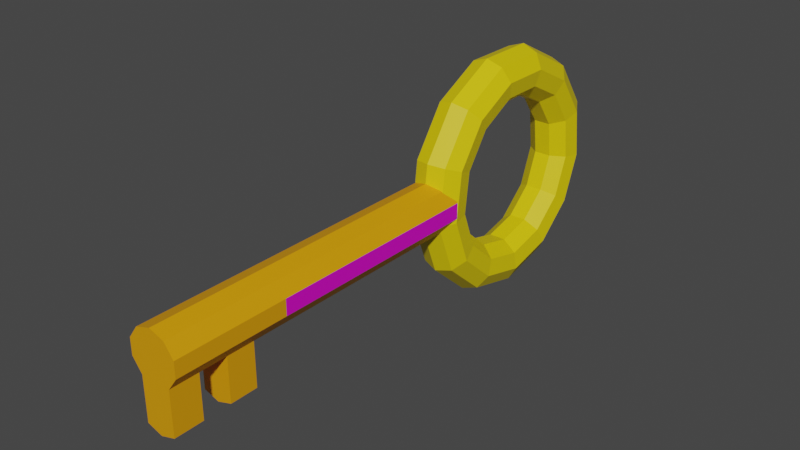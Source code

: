 # Source: key.blend  (saved by Blender 2.91.10; exported with 4.5.12 LTS)
import bpy
from mathutils import Matrix  # noqa: F401  (used for matrix-valued properties, if any)

bpy.ops.wm.read_factory_settings(use_empty=True)
scene = bpy.context.scene
scene.name = 'Scene'

# ---- collections
col_collection = bpy.data.collections.new('Collection'); scene.collection.children.link(col_collection)

# ---- materials (node trees are filled in below, after node groups)
mat_material_002 = bpy.data.materials.new('Material.002')
mat_material_002.use_transparent_shadow = False
mat_material_003 = bpy.data.materials.new('Material.003')
mat_material_003.use_transparent_shadow = False
mat_material_001 = bpy.data.materials.new('Material.001')
mat_material_001.use_transparent_shadow = False

# ---- material node trees
mat_material_002.use_nodes = True; mat_material_002.node_tree.nodes.clear()
_N = mat_material_002.node_tree.nodes; _L = mat_material_002.node_tree.links
n0 = _N.new('ShaderNodeBsdfPrincipled'); n0.name = 'Principled BSDF'; n0.location = (10, 300)
n0.distribution = 'GGX'
n0.subsurface_method = 'BURLEY'
n0.inputs[0].default_value = (0.8, 0.3324, 0.0, 1.0)
n0.inputs[3].default_value = 1.45
n0.inputs[27].default_value = (0.0, 0.0, 0.0, 1.0)
n0.inputs[28].default_value = 1.0
n1 = _N.new('ShaderNodeOutputMaterial'); n1.name = 'Material Output'; n1.location = (300, 300)
_L.new(n0.outputs[0], n1.inputs[0])
n1.is_active_output = True
mat_material_003.use_nodes = True; mat_material_003.node_tree.nodes.clear()
_N = mat_material_003.node_tree.nodes; _L = mat_material_003.node_tree.links
n0 = _N.new('ShaderNodeBsdfPrincipled'); n0.name = 'Principled BSDF'; n0.location = (10, 300)
n0.distribution = 'GGX'
n0.subsurface_method = 'BURLEY'
n0.inputs[0].default_value = (0.8, 0.0, 0.6192, 1.0)
n0.inputs[3].default_value = 1.45
n0.inputs[27].default_value = (0.0, 0.0, 0.0, 1.0)
n0.inputs[28].default_value = 1.0
n1 = _N.new('ShaderNodeOutputMaterial'); n1.name = 'Material Output'; n1.location = (300, 300)
_L.new(n0.outputs[0], n1.inputs[0])
n1.is_active_output = True
mat_material_001.use_nodes = True; mat_material_001.node_tree.nodes.clear()
_N = mat_material_001.node_tree.nodes; _L = mat_material_001.node_tree.links
n0 = _N.new('ShaderNodeBsdfPrincipled'); n0.name = 'Principled BSDF'; n0.location = (10, 300)
n0.distribution = 'GGX'
n0.subsurface_method = 'BURLEY'
n0.inputs[0].default_value = (0.8, 0.6158, 0.0, 1.0)
n0.inputs[3].default_value = 1.45
n0.inputs[27].default_value = (0.0, 0.0, 0.0, 1.0)
n0.inputs[28].default_value = 1.0
n1 = _N.new('ShaderNodeOutputMaterial'); n1.name = 'Material Output'; n1.location = (300, 300)
_L.new(n0.outputs[0], n1.inputs[0])
n1.is_active_output = True

# ---- world
world_world = bpy.data.worlds.new('World'); scene.world = world_world
world_world.use_nodes = True; world_world.node_tree.nodes.clear()
_N = world_world.node_tree.nodes; _L = world_world.node_tree.links
n0 = _N.new('ShaderNodeOutputWorld'); n0.name = 'World Output'; n0.location = (300, 300)
n1 = _N.new('ShaderNodeBackground'); n1.name = 'Background'; n1.location = (10, 300)
n1.inputs[0].default_value = (0.05088, 0.05088, 0.05088, 1.0)
_L.new(n1.outputs[0], n0.inputs[0])
n0.is_active_output = True
world_world.color = (0.05088, 0.05088, 0.05088)
world_world.use_sun_shadow = False
world_world.sun_shadow_jitter_overblur = 0.0

# ---- meshes
me_cylinder = bpy.data.meshes.new('Cylinder')
me_cylinder.from_pydata([(0.0, 0.4, -2.0), (0.0, 0.4, 1.407), (0.2351, 0.3236, -2.0), (0.2351, 0.3236, 1.407), (0.3804, 0.1236, -2.0), (0.3804, 0.1236, 1.407), (0.3804, -0.1236, -2.0), (0.3804, -0.1236, 1.407), (0.2351, -0.3236, -2.0), (0.2351, -0.3236, 1.407), (-3.497e-08, -0.4, -2.0), (-3.497e-08, -0.4, 1.407), (-0.2351, -0.3236, -2.0), (-0.2351, -0.3236, 1.407), (-0.3804, -0.1236, -2.0), (-0.3804, -0.1236, 1.407), (-0.3804, 0.1236, -2.0), (-0.3804, 0.1236, 1.407), (-0.2351, 0.3236, -2.0), (-0.2351, 0.3236, 1.407), (0.2351, 0.3236, 1.833), (0.0, 0.4, 1.833), (0.3804, 0.1236, 1.833), (0.3804, -0.1236, 1.833), (0.2351, -0.3236, 1.833), (-3.497e-08, -0.4, 1.833), (-0.2351, -0.3236, 1.833), (-0.3804, -0.1236, 1.833), (-0.3804, 0.1236, 1.833), (-0.2351, 0.3236, 1.833), (0.2351, 0.3236, 2.264), (0.0, 0.4, 2.264), (0.3804, 0.1236, 2.264), (0.3804, -0.1236, 2.264), (0.2351, -0.3236, 2.264), (-3.497e-08, -0.4, 2.264), (-0.2351, -0.3236, 2.264), (-0.3804, -0.1236, 2.264), (-0.3804, 0.1236, 2.264), (-0.2351, 0.3236, 2.264), (0.2351, 0.3236, 2.691), (5.409e-08, 0.4, 2.691), (0.3804, 0.1236, 2.691), (0.3804, -0.1236, 2.691), (0.2351, -0.3236, 2.691), (1.912e-08, -0.4, 2.691), (-0.2351, -0.3236, 2.691), (-0.3804, -0.1236, 2.691), (-0.3804, 0.1236, 2.691), (-0.2351, 0.3236, 2.691), (0.2351, 0.3236, 3.137), (-5.897e-08, 0.4, 3.137), (0.3804, 0.1236, 3.137), (0.3804, -0.1236, 3.137), (0.2351, -0.3236, 3.137), (-9.394e-08, -0.4, 3.137), (-0.2351, -0.3236, 3.137), (-0.3804, -0.1236, 3.137), (-0.3804, 0.1236, 3.137), (-0.2351, 0.3236, 3.137), (-7.779e-08, -1.083, 1.833), (0.2351, -1.007, 1.833), (-0.2351, -1.007, 1.833), (-7.779e-08, -1.083, 2.264), (0.2351, -1.007, 2.264), (-0.2351, -1.007, 2.264), (-2.37e-08, -1.083, 2.691), (0.2351, -1.007, 2.691), (-0.2351, -1.007, 2.691), (-1.368e-07, -1.083, 3.137), (0.2351, -1.007, 3.137), (-0.2351, -1.007, 3.137), (-8.461e-08, -1.936, -3.593), (0.2488, -1.845, -3.593), (0.3813, -1.616, -3.593), (0.3353, -1.355, -3.593), (0.1324, -1.185, -3.593), (-0.1324, -1.185, -3.593), (-0.3353, -1.355, -3.593), (-0.3813, -1.616, -3.593), (-0.2488, -1.845, -3.593), (-7.492e-08, -1.714, -4.492), (0.2488, -1.634, -4.45), (0.3813, -1.431, -4.344), (0.3353, -1.2, -4.222), (0.1324, -1.049, -4.143), (-0.1324, -1.049, -4.143), (-0.3353, -1.2, -4.222), (-0.3813, -1.431, -4.344), (-0.2488, -1.634, -4.45), (-4.806e-08, -1.1, -5.186), (0.2488, -1.048, -5.111), (0.3813, -0.9179, -4.922), (0.3353, -0.7697, -4.708), (0.1324, -0.673, -4.568), (-0.1324, -0.673, -4.568), (-0.3353, -0.7697, -4.708), (-0.3813, -0.9179, -4.922), (-0.2488, -1.048, -5.111), (-1.02e-08, -0.2333, -5.514), (0.2488, -0.2224, -5.424), (0.3813, -0.1948, -5.197), (0.3353, -0.1633, -4.938), (0.1324, -0.1428, -4.769), (-0.1324, -0.1428, -4.769), (-0.3353, -0.1633, -4.938), (-0.3813, -0.1948, -5.197), (-0.2488, -0.2224, -5.424), (3e-08, 0.6864, -5.403), (0.2488, 0.6543, -5.318), (0.3813, 0.573, -5.103), (0.3353, 0.4805, -4.86), (0.1324, 0.4201, -4.7), (-0.1324, 0.4201, -4.7), (-0.3353, 0.4805, -4.86), (-0.3813, 0.573, -5.103), (-0.2488, 0.6543, -5.318), (6.333e-08, 1.449, -4.876), (0.2488, 1.381, -4.816), (0.3813, 1.209, -4.664), (0.3353, 1.014, -4.491), (0.1324, 0.8868, -4.378), (-0.1324, 0.8868, -4.378), (-0.3353, 1.014, -4.491), (-0.3813, 1.209, -4.664), (-0.2488, 1.381, -4.816), (8.215e-08, 1.879, -4.056), (0.2488, 1.791, -4.034), (0.3813, 1.569, -3.979), (0.3353, 1.316, -3.917), (0.1324, 1.15, -3.876), (-0.1324, 1.15, -3.876), (-0.3353, 1.316, -3.917), (-0.3813, 1.569, -3.979), (-0.2488, 1.791, -4.034), (8.215e-08, 1.879, -3.129), (0.2488, 1.791, -3.151), (0.3813, 1.569, -3.206), (0.3353, 1.316, -3.268), (0.1324, 1.15, -3.309), (-0.1324, 1.15, -3.309), (-0.3353, 1.316, -3.268), (-0.3813, 1.569, -3.206), (-0.2488, 1.791, -3.151), (6.333e-08, 1.449, -2.309), (0.2488, 1.381, -2.369), (0.3813, 1.209, -2.521), (0.3353, 1.014, -2.694), (0.1324, 0.8868, -2.807), (-0.1324, 0.8868, -2.807), (-0.3353, 1.014, -2.694), (-0.3813, 1.209, -2.521), (-0.2488, 1.381, -2.369), (3e-08, 0.6864, -1.783), (0.2488, 0.6543, -1.867), (0.3813, 0.573, -2.082), (0.3353, 0.4805, -2.326), (0.1324, 0.4201, -2.485), (-0.1324, 0.4201, -2.485), (-0.3353, 0.4805, -2.326), (-0.3813, 0.573, -2.082), (-0.2488, 0.6543, -1.867), (-1.02e-08, -0.2333, -1.671), (0.2488, -0.2224, -1.761), (0.3813, -0.1948, -1.989), (0.3353, -0.1633, -2.248), (0.1324, -0.1428, -2.417), (-0.1324, -0.1428, -2.417), (-0.3353, -0.1633, -2.248), (-0.3813, -0.1948, -1.989), (-0.2488, -0.2224, -1.761), (-4.806e-08, -1.1, -2.0), (0.2488, -1.048, -2.074), (0.3813, -0.9179, -2.263), (0.3353, -0.7697, -2.478), (0.1324, -0.673, -2.618), (-0.1324, -0.673, -2.618), (-0.3353, -0.7697, -2.478), (-0.3813, -0.9179, -2.263), (-0.2488, -1.048, -2.074), (-7.492e-08, -1.714, -2.693), (0.2488, -1.634, -2.735), (0.3813, -1.431, -2.842), (0.3353, -1.2, -2.963), (0.1324, -1.049, -3.042), (-0.1324, -1.049, -3.042), (-0.3353, -1.2, -2.963), (-0.3813, -1.431, -2.842), (-0.2488, -1.634, -2.735)], [], [(0, 1, 3, 2), (2, 3, 5, 4), (4, 5, 7, 6), (6, 7, 9, 8), (8, 9, 11, 10), (10, 11, 13, 12), (12, 13, 15, 14), (14, 15, 17, 16), (5, 3, 20, 22), (16, 17, 19, 18), (18, 19, 1, 0), (0, 2, 4, 6, 8, 10, 12, 14, 16, 18), (23, 22, 32, 33), (1, 19, 29, 21), (19, 17, 28, 29), (17, 15, 27, 28), (15, 13, 26, 27), (13, 11, 25, 26), (11, 9, 24, 25), (9, 7, 23, 24), (3, 1, 21, 20), (7, 5, 22, 23), (37, 36, 46, 47), (21, 29, 39, 31), (27, 26, 36, 37), (24, 23, 33, 34), (20, 21, 31, 30), (28, 27, 37, 38), (45, 44, 67, 66), (22, 20, 30, 32), (29, 28, 38, 39), (44, 54, 70, 67), (44, 43, 53, 54), (34, 33, 43, 44), (30, 31, 41, 40), (38, 37, 47, 48), (35, 34, 44, 45), (32, 30, 40, 42), (39, 38, 48, 49), (36, 35, 45, 46), (33, 32, 42, 43), (31, 39, 49, 41), (50, 51, 59, 58, 57, 56, 55, 54, 53, 52), (40, 41, 51, 50), (48, 47, 57, 58), (54, 55, 69, 70), (42, 40, 50, 52), (49, 48, 58, 59), (24, 34, 64, 61), (43, 42, 52, 53), (41, 49, 59, 51), (47, 46, 56, 57), (60, 61, 64, 63), (62, 60, 63, 65), (66, 67, 70, 69), (68, 66, 69, 71), (36, 26, 62, 65), (34, 35, 63, 64), (55, 56, 71, 69), (25, 24, 61, 60), (56, 46, 68, 71), (46, 45, 66, 68), (35, 36, 65, 63), (26, 25, 60, 62), (72, 81, 82, 73), (73, 82, 83, 74), (74, 83, 84, 75), (75, 84, 85, 76), (76, 85, 86, 77), (77, 86, 87, 78), (78, 87, 88, 79), (79, 88, 89, 80), (80, 89, 81, 72), (81, 90, 91, 82), (82, 91, 92, 83), (83, 92, 93, 84), (84, 93, 94, 85), (85, 94, 95, 86), (86, 95, 96, 87), (87, 96, 97, 88), (88, 97, 98, 89), (89, 98, 90, 81), (90, 99, 100, 91), (91, 100, 101, 92), (92, 101, 102, 93), (93, 102, 103, 94), (94, 103, 104, 95), (95, 104, 105, 96), (96, 105, 106, 97), (97, 106, 107, 98), (98, 107, 99, 90), (99, 108, 109, 100), (100, 109, 110, 101), (101, 110, 111, 102), (102, 111, 112, 103), (103, 112, 113, 104), (104, 113, 114, 105), (105, 114, 115, 106), (106, 115, 116, 107), (107, 116, 108, 99), (108, 117, 118, 109), (109, 118, 119, 110), (110, 119, 120, 111), (111, 120, 121, 112), (112, 121, 122, 113), (113, 122, 123, 114), (114, 123, 124, 115), (115, 124, 125, 116), (116, 125, 117, 108), (117, 126, 127, 118), (118, 127, 128, 119), (119, 128, 129, 120), (120, 129, 130, 121), (121, 130, 131, 122), (122, 131, 132, 123), (123, 132, 133, 124), (124, 133, 134, 125), (125, 134, 126, 117), (126, 135, 136, 127), (127, 136, 137, 128), (128, 137, 138, 129), (129, 138, 139, 130), (130, 139, 140, 131), (131, 140, 141, 132), (132, 141, 142, 133), (133, 142, 143, 134), (134, 143, 135, 126), (135, 144, 145, 136), (136, 145, 146, 137), (137, 146, 147, 138), (138, 147, 148, 139), (139, 148, 149, 140), (140, 149, 150, 141), (141, 150, 151, 142), (142, 151, 152, 143), (143, 152, 144, 135), (144, 153, 154, 145), (145, 154, 155, 146), (146, 155, 156, 147), (147, 156, 157, 148), (148, 157, 158, 149), (149, 158, 159, 150), (150, 159, 160, 151), (151, 160, 161, 152), (152, 161, 153, 144), (153, 162, 163, 154), (154, 163, 164, 155), (155, 164, 165, 156), (156, 165, 166, 157), (157, 166, 167, 158), (158, 167, 168, 159), (159, 168, 169, 160), (160, 169, 170, 161), (161, 170, 162, 153), (162, 171, 172, 163), (163, 172, 173, 164), (164, 173, 174, 165), (165, 174, 175, 166), (166, 175, 176, 167), (167, 176, 177, 168), (168, 177, 178, 169), (169, 178, 179, 170), (170, 179, 171, 162), (171, 180, 181, 172), (172, 181, 182, 173), (173, 182, 183, 174), (174, 183, 184, 175), (175, 184, 185, 176), (176, 185, 186, 177), (177, 186, 187, 178), (178, 187, 188, 179), (179, 188, 180, 171), (180, 72, 73, 181), (181, 73, 74, 182), (182, 74, 75, 183), (183, 75, 76, 184), (184, 76, 77, 185), (185, 77, 78, 186), (186, 78, 79, 187), (187, 79, 80, 188), (188, 80, 72, 180)])
me_cylinder.polygons.foreach_set('material_index', [0, 0, 1, 0, 0, 0, 0, 1, 0, 0, 0, 0, 0, 0, 0, 0, 0, 0, 0, 0, 0, 0, 0, 0, 0, 0, 0, 0, 0, 0, 0, 0, 0, 0, 0, 0, 0, 0, 0, 0, 0, 0, 0, 0, 0, 0, 0, 0, 0, 0, 0, 0, 0, 0, 0, 0, 0, 0, 0, 0, 0, 0, 0, 0, 2, 2, 2, 2, 2, 2, 2, 2, 2, 2, 2, 2, 2, 2, 2, 2, 2, 2, 2, 2, 2, 2, 2, 2, 2, 2, 2, 2, 2, 2, 2, 2, 2, 2, 2, 2, 2, 2, 2, 2, 2, 2, 2, 2, 2, 2, 2, 2, 2, 2, 2, 2, 2, 2, 2, 2, 2, 2, 2, 2, 2, 2, 2, 2, 2, 2, 2, 2, 2, 2, 2, 2, 2, 2, 2, 2, 2, 2, 2, 2, 2, 2, 2, 2, 2, 2, 2, 2, 2, 2, 2, 2, 2, 2, 2, 2, 2, 2, 2, 2, 2, 2, 2, 2, 2, 2, 2, 2, 2, 2, 2, 2, 2, 2, 2, 2, 2])
_uv = me_cylinder.uv_layers.new(name='UVMap')
_uv.uv.foreach_set('vector', [1.0, 0.5, 1.0, 1.0, 0.9, 1.0, 0.9, 0.5, 0.9, 0.5, 0.9, 1.0, 0.8, 1.0, 0.8, 0.5, 0.8, 0.5, 0.8, 1.0, 0.7, 1.0, 0.7, 0.5, 0.7, 0.5, 0.7, 1.0, 0.6, 1.0, 0.6, 0.5, 0.6, 0.5, 0.6, 1.0, 0.5, 1.0, 0.5, 0.5, 0.5, 0.5, 0.5, 1.0, 0.4, 1.0, 0.4, 0.5, 0.4, 0.5, 0.4, 1.0, 0.3, 1.0, 0.3, 0.5, 0.3, 0.5, 0.3, 1.0, 0.2, 1.0, 0.2, 0.5, 0.8, 1.0, 0.9, 1.0, 0.9, 1.0, 0.8, 1.0, 0.2, 0.5, 0.2, 1.0, 0.1, 1.0, 0.1, 0.5, 0.1, 0.5, 0.1, 1.0, -7.451e-08, 1.0, -7.451e-08, 0.5, 0.75, 0.49, 0.8911, 0.4442, 0.9783, 0.3242, 0.9783, 0.1758, 0.8911, 0.05584, 0.75, 0.01, 0.6089, 0.05584, 0.5217, 0.1758, 0.5217, 0.3242, 0.6089, 0.4442, 0.7, 1.0, 0.8, 1.0, 0.8, 1.0, 0.7, 1.0, -7.451e-08, 1.0, 0.1, 1.0, 0.1, 1.0, -7.451e-08, 1.0, 0.1, 1.0, 0.2, 1.0, 0.2, 1.0, 0.1, 1.0, 0.2, 1.0, 0.3, 1.0, 0.3, 1.0, 0.2, 1.0, 0.3, 1.0, 0.4, 1.0, 0.4, 1.0, 0.3, 1.0, 0.4, 1.0, 0.5, 1.0, 0.5, 1.0, 0.4, 1.0, 0.5, 1.0, 0.6, 1.0, 0.6, 1.0, 0.5, 1.0, 0.6, 1.0, 0.7, 1.0, 0.7, 1.0, 0.6, 1.0, 0.9, 1.0, 1.0, 1.0, 1.0, 1.0, 0.9, 1.0, 0.7, 1.0, 0.8, 1.0, 0.8, 1.0, 0.7, 1.0, 0.3, 1.0, 0.4, 1.0, 0.4, 1.0, 0.3, 1.0, -7.451e-08, 1.0, 0.1, 1.0, 0.1, 1.0, -7.451e-08, 1.0, 0.3, 1.0, 0.4, 1.0, 0.4, 1.0, 0.3, 1.0, 0.6, 1.0, 0.7, 1.0, 0.7, 1.0, 0.6, 1.0, 0.9, 1.0, 1.0, 1.0, 1.0, 1.0, 0.9, 1.0, 0.2, 1.0, 0.3, 1.0, 0.3, 1.0, 0.2, 1.0, 0.5, 1.0, 0.6, 1.0, 0.6, 1.0, 0.5, 1.0, 0.8, 1.0, 0.9, 1.0, 0.9, 1.0, 0.8, 1.0, 0.1, 1.0, 0.2, 1.0, 0.2, 1.0, 0.1, 1.0, 0.6, 1.0, 0.6, 1.0, 0.6, 1.0, 0.6, 1.0, 0.6, 1.0, 0.7, 1.0, 0.7, 1.0, 0.6, 1.0, 0.6, 1.0, 0.7, 1.0, 0.7, 1.0, 0.6, 1.0, 0.9, 1.0, 1.0, 1.0, 1.0, 1.0, 0.9, 1.0, 0.2, 1.0, 0.3, 1.0, 0.3, 1.0, 0.2, 1.0, 0.5, 1.0, 0.6, 1.0, 0.6, 1.0, 0.5, 1.0, 0.8, 1.0, 0.9, 1.0, 0.9, 1.0, 0.8, 1.0, 0.1, 1.0, 0.2, 1.0, 0.2, 1.0, 0.1, 1.0, 0.4, 1.0, 0.5, 1.0, 0.5, 1.0, 0.4, 1.0, 0.7, 1.0, 0.8, 1.0, 0.8, 1.0, 0.7, 1.0, -7.451e-08, 1.0, 0.1, 1.0, 0.1, 1.0, -7.451e-08, 1.0, 0.3911, 0.4442, 0.25, 0.49, 0.1089, 0.4442, 0.02175, 0.3242, 0.02175, 0.1758, 0.1089, 0.05584, 0.25, 0.01, 0.3911, 0.05584, 0.4783, 0.1758, 0.4783, 0.3242, 0.9, 1.0, 1.0, 1.0, 1.0, 1.0, 0.9, 1.0, 0.2, 1.0, 0.3, 1.0, 0.3, 1.0, 0.2, 1.0, 0.3911, 0.05584, 0.25, 0.01, 0.25, 0.01, 0.3911, 0.05584, 0.8, 1.0, 0.9, 1.0, 0.9, 1.0, 0.8, 1.0, 0.1, 1.0, 0.2, 1.0, 0.2, 1.0, 0.1, 1.0, 0.6, 1.0, 0.6, 1.0, 0.6, 1.0, 0.6, 1.0, 0.7, 1.0, 0.8, 1.0, 0.8, 1.0, 0.7, 1.0, -7.451e-08, 1.0, 0.1, 1.0, 0.1, 1.0, -7.451e-08, 1.0, 0.3, 1.0, 0.4, 1.0, 0.4, 1.0, 0.3, 1.0, 0.5, 1.0, 0.6, 1.0, 0.6, 1.0, 0.5, 1.0, 0.4, 1.0, 0.5, 1.0, 0.5, 1.0, 0.4, 1.0, 0.5, 1.0, 0.6, 1.0, 0.6, 1.0, 0.5, 1.0, 0.4, 1.0, 0.5, 1.0, 0.5, 1.0, 0.4, 1.0, 0.4, 1.0, 0.4, 1.0, 0.4, 1.0, 0.4, 1.0, 0.6, 1.0, 0.5, 1.0, 0.5, 1.0, 0.6, 1.0, 0.25, 0.01, 0.1089, 0.05584, 0.1089, 0.05584, 0.25, 0.01, 0.5, 1.0, 0.6, 1.0, 0.6, 1.0, 0.5, 1.0, 0.4, 1.0, 0.4, 1.0, 0.4, 1.0, 0.4, 1.0, 0.4, 1.0, 0.5, 1.0, 0.5, 1.0, 0.4, 1.0, 0.5, 1.0, 0.4, 1.0, 0.4, 1.0, 0.5, 1.0, 0.4, 1.0, 0.5, 1.0, 0.5, 1.0, 0.4, 1.0, 0.5385, 0.5556, 0.6154, 0.5556, 0.6154, 0.6667, 0.5385, 0.6667, 0.5385, 0.6667, 0.6154, 0.6667, 0.6154, 0.7778, 0.5385, 0.7778, 0.5385, 0.7778, 0.6154, 0.7778, 0.6154, 0.8889, 0.5385, 0.8889, 0.5385, 0.8889, 0.6154, 0.8889, 0.6154, 1.0, 0.5385, 1.0, 0.5385, 2.22e-16, 0.6154, 2.22e-16, 0.6154, 0.1111, 0.5385, 0.1111, 0.5385, 0.1111, 0.6154, 0.1111, 0.6154, 0.2222, 0.5385, 0.2222, 0.5385, 0.2222, 0.6154, 0.2222, 0.6154, 0.3333, 0.5385, 0.3333, 0.5385, 0.3333, 0.6154, 0.3333, 0.6154, 0.4444, 0.5385, 0.4444, 0.5385, 0.4444, 0.6154, 0.4444, 0.6154, 0.5556, 0.5385, 0.5556, 0.6154, 0.5556, 0.6923, 0.5556, 0.6923, 0.6667, 0.6154, 0.6667, 0.6154, 0.6667, 0.6923, 0.6667, 0.6923, 0.7778, 0.6154, 0.7778, 0.6154, 0.7778, 0.6923, 0.7778, 0.6923, 0.8889, 0.6154, 0.8889, 0.6154, 0.8889, 0.6923, 0.8889, 0.6923, 1.0, 0.6154, 1.0, 0.6154, 2.22e-16, 0.6923, 2.22e-16, 0.6923, 0.1111, 0.6154, 0.1111, 0.6154, 0.1111, 0.6923, 0.1111, 0.6923, 0.2222, 0.6154, 0.2222, 0.6154, 0.2222, 0.6923, 0.2222, 0.6923, 0.3333, 0.6154, 0.3333, 0.6154, 0.3333, 0.6923, 0.3333, 0.6923, 0.4444, 0.6154, 0.4444, 0.6154, 0.4444, 0.6923, 0.4444, 0.6923, 0.5556, 0.6154, 0.5556, 0.6923, 0.5556, 0.7692, 0.5556, 0.7692, 0.6667, 0.6923, 0.6667, 0.6923, 0.6667, 0.7692, 0.6667, 0.7692, 0.7778, 0.6923, 0.7778, 0.6923, 0.7778, 0.7692, 0.7778, 0.7692, 0.8889, 0.6923, 0.8889, 0.6923, 0.8889, 0.7692, 0.8889, 0.7692, 1.0, 0.6923, 1.0, 0.6923, 2.22e-16, 0.7692, 2.22e-16, 0.7692, 0.1111, 0.6923, 0.1111, 0.6923, 0.1111, 0.7692, 0.1111, 0.7692, 0.2222, 0.6923, 0.2222, 0.6923, 0.2222, 0.7692, 0.2222, 0.7692, 0.3333, 0.6923, 0.3333, 0.6923, 0.3333, 0.7692, 0.3333, 0.7692, 0.4444, 0.6923, 0.4444, 0.6923, 0.4444, 0.7692, 0.4444, 0.7692, 0.5556, 0.6923, 0.5556, 0.7692, 0.5556, 0.8462, 0.5556, 0.8462, 0.6667, 0.7692, 0.6667, 0.7692, 0.6667, 0.8462, 0.6667, 0.8462, 0.7778, 0.7692, 0.7778, 0.7692, 0.7778, 0.8462, 0.7778, 0.8462, 0.8889, 0.7692, 0.8889, 0.7692, 0.8889, 0.8462, 0.8889, 0.8462, 1.0, 0.7692, 1.0, 0.7692, 2.22e-16, 0.8462, 2.22e-16, 0.8462, 0.1111, 0.7692, 0.1111, 0.7692, 0.1111, 0.8462, 0.1111, 0.8462, 0.2222, 0.7692, 0.2222, 0.7692, 0.2222, 0.8462, 0.2222, 0.8462, 0.3333, 0.7692, 0.3333, 0.7692, 0.3333, 0.8462, 0.3333, 0.8462, 0.4444, 0.7692, 0.4444, 0.7692, 0.4444, 0.8462, 0.4444, 0.8462, 0.5556, 0.7692, 0.5556, 0.8462, 0.5556, 0.9231, 0.5556, 0.9231, 0.6667, 0.8462, 0.6667, 0.8462, 0.6667, 0.9231, 0.6667, 0.9231, 0.7778, 0.8462, 0.7778, 0.8462, 0.7778, 0.9231, 0.7778, 0.9231, 0.8889, 0.8462, 0.8889, 0.8462, 0.8889, 0.9231, 0.8889, 0.9231, 1.0, 0.8462, 1.0, 0.8462, 2.22e-16, 0.9231, 2.22e-16, 0.9231, 0.1111, 0.8462, 0.1111, 0.8462, 0.1111, 0.9231, 0.1111, 0.9231, 0.2222, 0.8462, 0.2222, 0.8462, 0.2222, 0.9231, 0.2222, 0.9231, 0.3333, 0.8462, 0.3333, 0.8462, 0.3333, 0.9231, 0.3333, 0.9231, 0.4444, 0.8462, 0.4444, 0.8462, 0.4444, 0.9231, 0.4444, 0.9231, 0.5556, 0.8462, 0.5556, 0.9231, 0.5556, 1.0, 0.5556, 1.0, 0.6667, 0.9231, 0.6667, 0.9231, 0.6667, 1.0, 0.6667, 1.0, 0.7778, 0.9231, 0.7778, 0.9231, 0.7778, 1.0, 0.7778, 1.0, 0.8889, 0.9231, 0.8889, 0.9231, 0.8889, 1.0, 0.8889, 1.0, 1.0, 0.9231, 1.0, 0.9231, 2.22e-16, 1.0, 2.22e-16, 1.0, 0.1111, 0.9231, 0.1111, 0.9231, 0.1111, 1.0, 0.1111, 1.0, 0.2222, 0.9231, 0.2222, 0.9231, 0.2222, 1.0, 0.2222, 1.0, 0.3333, 0.9231, 0.3333, 0.9231, 0.3333, 1.0, 0.3333, 1.0, 0.4444, 0.9231, 0.4444, 0.9231, 0.4444, 1.0, 0.4444, 1.0, 0.5556, 0.9231, 0.5556, -2.22e-16, 0.5556, 0.07692, 0.5556, 0.07692, 0.6667, -2.22e-16, 0.6667, -2.22e-16, 0.6667, 0.07692, 0.6667, 0.07692, 0.7778, -2.22e-16, 0.7778, -2.22e-16, 0.7778, 0.07692, 0.7778, 0.07692, 0.8889, -2.22e-16, 0.8889, -2.22e-16, 0.8889, 0.07692, 0.8889, 0.07692, 1.0, -2.22e-16, 1.0, -2.22e-16, 2.22e-16, 0.07692, 2.22e-16, 0.07692, 0.1111, -2.22e-16, 0.1111, -2.22e-16, 0.1111, 0.07692, 0.1111, 0.07692, 0.2222, -2.22e-16, 0.2222, -2.22e-16, 0.2222, 0.07692, 0.2222, 0.07692, 0.3333, -2.22e-16, 0.3333, -2.22e-16, 0.3333, 0.07692, 0.3333, 0.07692, 0.4444, -2.22e-16, 0.4444, -2.22e-16, 0.4444, 0.07692, 0.4444, 0.07692, 0.5556, -2.22e-16, 0.5556, 0.07692, 0.5556, 0.1538, 0.5556, 0.1538, 0.6667, 0.07692, 0.6667, 0.07692, 0.6667, 0.1538, 0.6667, 0.1538, 0.7778, 0.07692, 0.7778, 0.07692, 0.7778, 0.1538, 0.7778, 0.1538, 0.8889, 0.07692, 0.8889, 0.07692, 0.8889, 0.1538, 0.8889, 0.1538, 1.0, 0.07692, 1.0, 0.07692, 2.22e-16, 0.1538, 2.22e-16, 0.1538, 0.1111, 0.07692, 0.1111, 0.07692, 0.1111, 0.1538, 0.1111, 0.1538, 0.2222, 0.07692, 0.2222, 0.07692, 0.2222, 0.1538, 0.2222, 0.1538, 0.3333, 0.07692, 0.3333, 0.07692, 0.3333, 0.1538, 0.3333, 0.1538, 0.4444, 0.07692, 0.4444, 0.07692, 0.4444, 0.1538, 0.4444, 0.1538, 0.5556, 0.07692, 0.5556, 0.1538, 0.5556, 0.2308, 0.5556, 0.2308, 0.6667, 0.1538, 0.6667, 0.1538, 0.6667, 0.2308, 0.6667, 0.2308, 0.7778, 0.1538, 0.7778, 0.1538, 0.7778, 0.2308, 0.7778, 0.2308, 0.8889, 0.1538, 0.8889, 0.1538, 0.8889, 0.2308, 0.8889, 0.2308, 1.0, 0.1538, 1.0, 0.1538, 2.22e-16, 0.2308, 2.22e-16, 0.2308, 0.1111, 0.1538, 0.1111, 0.1538, 0.1111, 0.2308, 0.1111, 0.2308, 0.2222, 0.1538, 0.2222, 0.1538, 0.2222, 0.2308, 0.2222, 0.2308, 0.3333, 0.1538, 0.3333, 0.1538, 0.3333, 0.2308, 0.3333, 0.2308, 0.4444, 0.1538, 0.4444, 0.1538, 0.4444, 0.2308, 0.4444, 0.2308, 0.5556, 0.1538, 0.5556, 0.2308, 0.5556, 0.3077, 0.5556, 0.3077, 0.6667, 0.2308, 0.6667, 0.2308, 0.6667, 0.3077, 0.6667, 0.3077, 0.7778, 0.2308, 0.7778, 0.2308, 0.7778, 0.3077, 0.7778, 0.3077, 0.8889, 0.2308, 0.8889, 0.2308, 0.8889, 0.3077, 0.8889, 0.3077, 1.0, 0.2308, 1.0, 0.2308, 2.22e-16, 0.3077, 2.22e-16, 0.3077, 0.1111, 0.2308, 0.1111, 0.2308, 0.1111, 0.3077, 0.1111, 0.3077, 0.2222, 0.2308, 0.2222, 0.2308, 0.2222, 0.3077, 0.2222, 0.3077, 0.3333, 0.2308, 0.3333, 0.2308, 0.3333, 0.3077, 0.3333, 0.3077, 0.4444, 0.2308, 0.4444, 0.2308, 0.4444, 0.3077, 0.4444, 0.3077, 0.5556, 0.2308, 0.5556, 0.3077, 0.5556, 0.3846, 0.5556, 0.3846, 0.6667, 0.3077, 0.6667, 0.3077, 0.6667, 0.3846, 0.6667, 0.3846, 0.7778, 0.3077, 0.7778, 0.3077, 0.7778, 0.3846, 0.7778, 0.3846, 0.8889, 0.3077, 0.8889, 0.3077, 0.8889, 0.3846, 0.8889, 0.3846, 1.0, 0.3077, 1.0, 0.3077, 2.22e-16, 0.3846, 2.22e-16, 0.3846, 0.1111, 0.3077, 0.1111, 0.3077, 0.1111, 0.3846, 0.1111, 0.3846, 0.2222, 0.3077, 0.2222, 0.3077, 0.2222, 0.3846, 0.2222, 0.3846, 0.3333, 0.3077, 0.3333, 0.3077, 0.3333, 0.3846, 0.3333, 0.3846, 0.4444, 0.3077, 0.4444, 0.3077, 0.4444, 0.3846, 0.4444, 0.3846, 0.5556, 0.3077, 0.5556, 0.3846, 0.5556, 0.4615, 0.5556, 0.4615, 0.6667, 0.3846, 0.6667, 0.3846, 0.6667, 0.4615, 0.6667, 0.4615, 0.7778, 0.3846, 0.7778, 0.3846, 0.7778, 0.4615, 0.7778, 0.4615, 0.8889, 0.3846, 0.8889, 0.3846, 0.8889, 0.4615, 0.8889, 0.4615, 1.0, 0.3846, 1.0, 0.3846, 2.22e-16, 0.4615, 2.22e-16, 0.4615, 0.1111, 0.3846, 0.1111, 0.3846, 0.1111, 0.4615, 0.1111, 0.4615, 0.2222, 0.3846, 0.2222, 0.3846, 0.2222, 0.4615, 0.2222, 0.4615, 0.3333, 0.3846, 0.3333, 0.3846, 0.3333, 0.4615, 0.3333, 0.4615, 0.4444, 0.3846, 0.4444, 0.3846, 0.4444, 0.4615, 0.4444, 0.4615, 0.5556, 0.3846, 0.5556, 0.4615, 0.5556, 0.5385, 0.5556, 0.5385, 0.6667, 0.4615, 0.6667, 0.4615, 0.6667, 0.5385, 0.6667, 0.5385, 0.7778, 0.4615, 0.7778, 0.4615, 0.7778, 0.5385, 0.7778, 0.5385, 0.8889, 0.4615, 0.8889, 0.4615, 0.8889, 0.5385, 0.8889, 0.5385, 1.0, 0.4615, 1.0, 0.4615, 2.22e-16, 0.5385, 2.22e-16, 0.5385, 0.1111, 0.4615, 0.1111, 0.4615, 0.1111, 0.5385, 0.1111, 0.5385, 0.2222, 0.4615, 0.2222, 0.4615, 0.2222, 0.5385, 0.2222, 0.5385, 0.3333, 0.4615, 0.3333, 0.4615, 0.3333, 0.5385, 0.3333, 0.5385, 0.4444, 0.4615, 0.4444, 0.4615, 0.4444, 0.5385, 0.4444, 0.5385, 0.5556, 0.4615, 0.5556])
me_cylinder.materials.append(mat_material_002)
me_cylinder.materials.append(mat_material_003)
me_cylinder.materials.append(mat_material_001)
me_cylinder.use_remesh_fix_poles = True
me_cylinder.use_remesh_preserve_attributes = False
me_cylinder.use_mirror_vertex_groups = False
me_cylinder.update()

# ---- objects
ob_key = bpy.data.objects.new('key', me_cylinder)

# ---- transforms, parenting, visibility, modifiers, constraints
ob_key.location = (0.0, 0.0, 0.0)
ob_key.rotation_euler = (1.571, 0.0, 0.0)
ob_key.lineart.crease_threshold = 0.0

# ---- collection membership
col_collection.objects.link(ob_key)

# ---- scene / render settings (as saved in the file)
scene.frame_start = 1; scene.frame_end = 250; scene.frame_set(1)
scene.render.engine = 'BLENDER_EEVEE_NEXT'
scene.cycles.use_denoising = False
scene.cycles.samples = 128
scene.cycles.sampling_pattern = 'TABULATED_SOBOL'
scene.cycles.use_adaptive_sampling = False
scene.cycles.use_light_tree = False
scene.view_settings.view_transform = 'Filmic'
bpy.context.view_layer.update()

# ---- added for rendering (the .blend has no active camera and no usable light): camera, sun
cam_auto = bpy.data.cameras.new('AutoCamera')
cam_auto.lens = 50.0
cam_auto.sensor_width = 36.0
cam_auto.clip_end = 1000.0
ob_auto_camera = bpy.data.objects.new('AutoCamera', cam_auto)
scene.collection.objects.link(ob_auto_camera)
ob_auto_camera.location = (8.77635, -9.34296, 6.99295)
ob_auto_camera.rotation_euler = (1.09748, -7.21219e-08, 0.694738)
scene.camera = ob_auto_camera
light_auto_sun = bpy.data.lights.new('AutoSun', 'SUN')
light_auto_sun.energy = 3.0
light_auto_sun.angle = 0.0523599
ob_auto_sun = bpy.data.objects.new('AutoSun', light_auto_sun)
scene.collection.objects.link(ob_auto_sun)
ob_auto_sun.rotation_euler = (0.872665, 0.174533, 0.523599)
bpy.context.view_layer.update()
